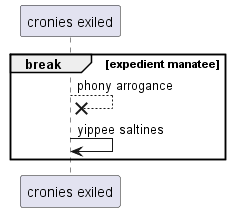

The diagram above was rendered by PlantUML. Its source (embedded in the PNG):
@startuml
participant "cronies exiled" as 0
break expedient manatee
0 -->x 0: phony arrogance
0 -> 0: yippee saltines
end
@enduml